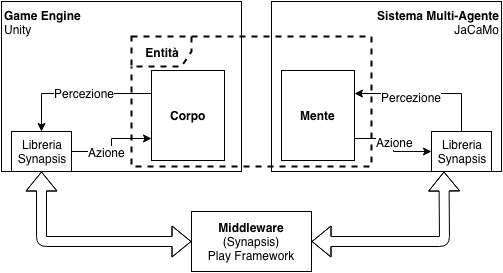

The diagram above was exported from draw.io. Its source (the exported page's mxGraphModel, read from the mxfile embedded in the PNG):
<mxGraphModel dx="1835" dy="930" grid="1" gridSize="10" guides="1" tooltips="1" connect="1" arrows="1" fold="1" page="1" pageScale="1" pageWidth="1169" pageHeight="827" math="0" shadow="0">
  <root>
    <mxCell id="0" />
    <mxCell id="1" parent="0" />
    <mxCell id="2" value="&lt;b&gt;Sistema Multi-Agente&lt;br&gt;&lt;/b&gt;JaCaMo" style="rounded=0;whiteSpace=wrap;html=1;align=right;verticalAlign=top;" vertex="1" parent="1">
      <mxGeometry x="800" y="10" width="230" height="170" as="geometry" />
    </mxCell>
    <mxCell id="3" value="&lt;b&gt;Game Engine&lt;br&gt;&lt;/b&gt;Unity" style="rounded=0;whiteSpace=wrap;html=1;align=left;verticalAlign=top;" vertex="1" parent="1">
      <mxGeometry x="530" y="10" width="240" height="170" as="geometry" />
    </mxCell>
    <mxCell id="4" value="&lt;b&gt;Entità&lt;/b&gt;" style="shape=umlFrame;whiteSpace=wrap;html=1;strokeWidth=2;dashed=1;" vertex="1" parent="1">
      <mxGeometry x="660" y="45" width="240" height="130" as="geometry" />
    </mxCell>
    <mxCell id="5" value="&lt;b&gt;Middleware&lt;/b&gt; (Synapsis)&lt;br&gt;Play Framework" style="rounded=0;whiteSpace=wrap;html=1;" vertex="1" parent="1">
      <mxGeometry x="720" y="220" width="120" height="60" as="geometry" />
    </mxCell>
    <mxCell id="6" value="" style="shape=flexArrow;endArrow=classic;startArrow=classic;html=1;entryX=0;entryY=0.5;entryDx=0;entryDy=0;exitX=0.5;exitY=1;exitDx=0;exitDy=0;" edge="1" source="10" target="5" parent="1">
      <mxGeometry width="50" height="50" relative="1" as="geometry">
        <mxPoint x="595" y="200" as="sourcePoint" />
        <mxPoint x="645" y="150" as="targetPoint" />
        <Array as="points">
          <mxPoint x="570" y="250" />
        </Array>
      </mxGeometry>
    </mxCell>
    <mxCell id="7" value="" style="shape=flexArrow;endArrow=classic;startArrow=classic;html=1;entryX=0.75;entryY=1;entryDx=0;entryDy=0;exitX=1;exitY=0.5;exitDx=0;exitDy=0;" edge="1" source="5" target="2" parent="1">
      <mxGeometry width="50" height="50" relative="1" as="geometry">
        <mxPoint x="975" y="120" as="sourcePoint" />
        <mxPoint x="1045" y="150" as="targetPoint" />
        <Array as="points">
          <mxPoint x="973" y="250" />
        </Array>
      </mxGeometry>
    </mxCell>
    <mxCell id="8" style="edgeStyle=orthogonalEdgeStyle;rounded=0;orthogonalLoop=1;jettySize=auto;html=1;exitX=1;exitY=0.5;exitDx=0;exitDy=0;entryX=0;entryY=0.75;entryDx=0;entryDy=0;" edge="1" source="10" target="16" parent="1">
      <mxGeometry relative="1" as="geometry" />
    </mxCell>
    <mxCell id="9" value="Azione" style="text;html=1;resizable=0;points=[];align=center;verticalAlign=middle;labelBackgroundColor=#ffffff;" vertex="1" connectable="0" parent="8">
      <mxGeometry x="-0.1504" y="5" relative="1" as="geometry">
        <mxPoint as="offset" />
      </mxGeometry>
    </mxCell>
    <mxCell id="10" value="Libreria&lt;br&gt;Synapsis" style="whiteSpace=wrap;html=1;" vertex="1" parent="1">
      <mxGeometry x="540" y="140" width="60" height="40" as="geometry" />
    </mxCell>
    <mxCell id="11" style="edgeStyle=orthogonalEdgeStyle;rounded=0;orthogonalLoop=1;jettySize=auto;html=1;exitX=0.5;exitY=0;exitDx=0;exitDy=0;entryX=1;entryY=0.25;entryDx=0;entryDy=0;" edge="1" source="13" target="19" parent="1">
      <mxGeometry relative="1" as="geometry" />
    </mxCell>
    <mxCell id="12" value="Percezione" style="text;html=1;resizable=0;points=[];align=center;verticalAlign=middle;labelBackgroundColor=#ffffff;" vertex="1" connectable="0" parent="11">
      <mxGeometry x="0.2276" y="3" relative="1" as="geometry">
        <mxPoint as="offset" />
      </mxGeometry>
    </mxCell>
    <mxCell id="13" value="Libreria&lt;br&gt;Synapsis" style="whiteSpace=wrap;html=1;" vertex="1" parent="1">
      <mxGeometry x="960" y="140" width="60" height="40" as="geometry" />
    </mxCell>
    <mxCell id="14" style="edgeStyle=orthogonalEdgeStyle;rounded=0;orthogonalLoop=1;jettySize=auto;html=1;exitX=0;exitY=0.25;exitDx=0;exitDy=0;entryX=0.5;entryY=0;entryDx=0;entryDy=0;" edge="1" source="16" target="10" parent="1">
      <mxGeometry relative="1" as="geometry" />
    </mxCell>
    <mxCell id="15" value="Percezione" style="text;html=1;resizable=0;points=[];align=center;verticalAlign=middle;labelBackgroundColor=#ffffff;" vertex="1" connectable="0" parent="14">
      <mxGeometry x="-0.0833" y="-1" relative="1" as="geometry">
        <mxPoint as="offset" />
      </mxGeometry>
    </mxCell>
    <mxCell id="16" value="&lt;b&gt;Corpo&lt;/b&gt;" style="html=1;" vertex="1" parent="1">
      <mxGeometry x="680" y="79" width="73" height="90" as="geometry" />
    </mxCell>
    <mxCell id="17" style="edgeStyle=orthogonalEdgeStyle;rounded=0;orthogonalLoop=1;jettySize=auto;html=1;exitX=1;exitY=0.75;exitDx=0;exitDy=0;entryX=0;entryY=0.5;entryDx=0;entryDy=0;" edge="1" source="19" target="13" parent="1">
      <mxGeometry relative="1" as="geometry" />
    </mxCell>
    <mxCell id="18" value="Azione" style="text;html=1;resizable=0;points=[];align=center;verticalAlign=middle;labelBackgroundColor=#ffffff;" vertex="1" connectable="0" parent="17">
      <mxGeometry x="-0.1333" y="-3" relative="1" as="geometry">
        <mxPoint x="4" y="3" as="offset" />
      </mxGeometry>
    </mxCell>
    <mxCell id="19" value="&lt;b&gt;Mente&lt;/b&gt;" style="html=1;" vertex="1" parent="1">
      <mxGeometry x="810" y="79" width="73" height="90" as="geometry" />
    </mxCell>
  </root>
</mxGraphModel>